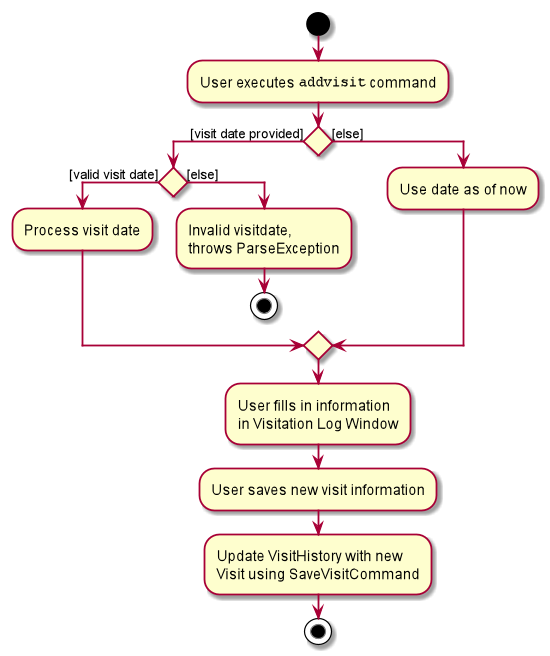

The diagram above was rendered by PlantUML. Its source (embedded in the PNG):
@startuml
start
:User executes ""addvisit"" command;


if () then ([visit date provided])
    if () then ([valid visit date])
    :Process visit date;
    else ([else])
        :Invalid visitdate,
        throws ParseException;
        stop
    endif
else ([else])
:Use date as of now;
endif
:User fills in information
in Visitation Log Window;
:User saves new visit information;
:Update VisitHistory with new
Visit using SaveVisitCommand;
stop
@enduml